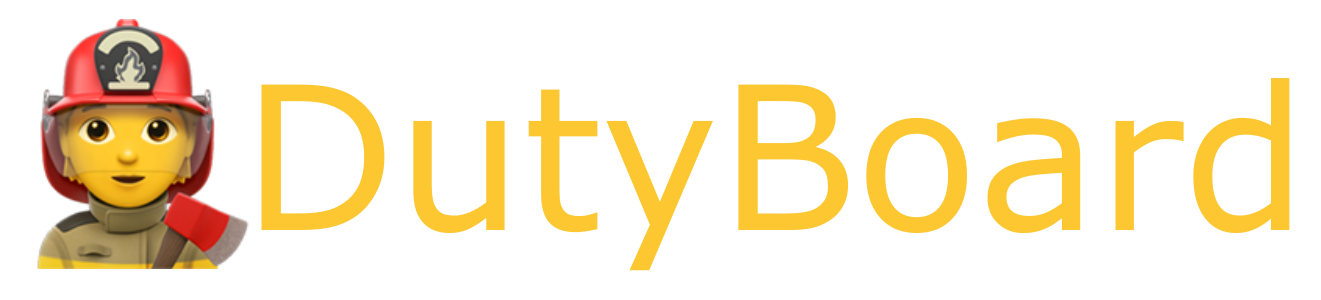

The diagram above was exported from draw.io. Its source (the exported page's mxGraphModel, read from the mxfile embedded in the PNG):
<mxGraphModel dx="1530" dy="979" grid="1" gridSize="10" guides="1" tooltips="1" connect="1" arrows="1" fold="1" page="1" pageScale="1" pageWidth="850" pageHeight="1100" math="0" shadow="0">
  <root>
    <mxCell id="0" />
    <mxCell id="1" parent="0" />
    <mxCell id="2" value="&lt;div style=&quot;&quot;&gt;&lt;font color=&quot;#fcc730&quot; style=&quot;font-size: 200px;&quot; face=&quot;Verdana&quot;&gt;DutyBoard&lt;/font&gt;&lt;/div&gt;" style="text;html=1;strokeColor=none;fillColor=none;align=left;verticalAlign=middle;whiteSpace=wrap;rounded=0;" vertex="1" parent="1">
      <mxGeometry x="340" y="510" width="1080" height="190" as="geometry" />
    </mxCell>
    <mxCell id="3" value="🧑🚒" style="text;html=1;strokeColor=none;fillColor=none;align=center;verticalAlign=middle;whiteSpace=wrap;rounded=0;fontSize=250;" vertex="1" parent="1">
      <mxGeometry x="100" y="480" width="250" height="250" as="geometry" />
    </mxCell>
  </root>
</mxGraphModel>